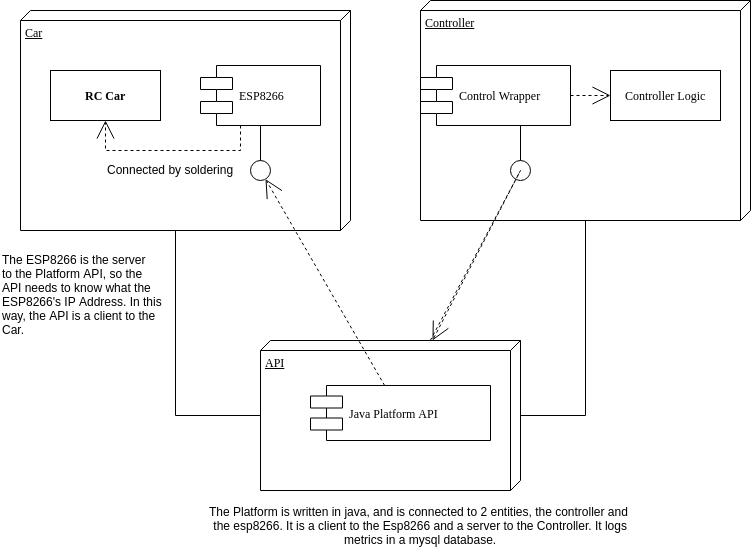

The diagram above was exported from draw.io. Its source (the exported page's mxGraphModel, read from the mxfile embedded in the PNG):
<mxGraphModel dx="1352" dy="776" grid="1" gridSize="10" guides="1" tooltips="1" connect="1" arrows="1" fold="1" page="1" pageScale="1" pageWidth="1100" pageHeight="850" background="#ffffff" math="0" shadow="0">
  <root>
    <mxCell id="0" />
    <mxCell id="1" parent="0" />
    <mxCell id="39150e848f15840c-1" value="Car" style="verticalAlign=top;align=left;spacingTop=8;spacingLeft=2;spacingRight=12;shape=cube;size=10;direction=south;fontStyle=4;html=1;rounded=0;shadow=0;comic=0;labelBackgroundColor=none;strokeColor=#000000;strokeWidth=1;fillColor=#ffffff;fontFamily=Verdana;fontSize=12;fontColor=#000000;" parent="1" vertex="1">
      <mxGeometry x="130" y="80" width="330" height="220" as="geometry" />
    </mxCell>
    <mxCell id="39150e848f15840c-2" value="Controller" style="verticalAlign=top;align=left;spacingTop=8;spacingLeft=2;spacingRight=12;shape=cube;size=10;direction=south;fontStyle=4;html=1;rounded=0;shadow=0;comic=0;labelBackgroundColor=none;strokeColor=#000000;strokeWidth=1;fillColor=#ffffff;fontFamily=Verdana;fontSize=12;fontColor=#000000;" parent="1" vertex="1">
      <mxGeometry x="530" y="70" width="330" height="220" as="geometry" />
    </mxCell>
    <mxCell id="39150e848f15840c-3" value="API" style="verticalAlign=top;align=left;spacingTop=8;spacingLeft=2;spacingRight=12;shape=cube;size=10;direction=south;fontStyle=4;html=1;rounded=0;shadow=0;comic=0;labelBackgroundColor=none;strokeColor=#000000;strokeWidth=1;fillColor=#ffffff;fontFamily=Verdana;fontSize=12;fontColor=#000000;" parent="1" vertex="1">
      <mxGeometry x="370" y="410" width="260" height="150" as="geometry" />
    </mxCell>
    <mxCell id="39150e848f15840c-4" value="&lt;b&gt;RC Car&lt;/b&gt;" style="html=1;rounded=0;shadow=0;comic=0;labelBackgroundColor=none;strokeColor=#000000;strokeWidth=1;fillColor=#ffffff;fontFamily=Verdana;fontSize=12;fontColor=#000000;align=center;" parent="1" vertex="1">
      <mxGeometry x="160" y="140" width="110" height="50" as="geometry" />
    </mxCell>
    <mxCell id="39150e848f15840c-5" value="ESP8266" style="shape=component;align=left;spacingLeft=36;rounded=0;shadow=0;comic=0;labelBackgroundColor=none;strokeColor=#000000;strokeWidth=1;fillColor=#ffffff;fontFamily=Verdana;fontSize=12;fontColor=#000000;html=1;" parent="1" vertex="1">
      <mxGeometry x="310" y="135" width="120" height="60" as="geometry" />
    </mxCell>
    <mxCell id="39150e848f15840c-6" value="" style="ellipse;whiteSpace=wrap;html=1;rounded=0;shadow=0;comic=0;labelBackgroundColor=none;strokeColor=#000000;strokeWidth=1;fillColor=#ffffff;fontFamily=Verdana;fontSize=12;fontColor=#000000;align=center;" parent="1" vertex="1">
      <mxGeometry x="360" y="230" width="20" height="20" as="geometry" />
    </mxCell>
    <mxCell id="39150e848f15840c-7" value="Control Wrapper" style="shape=component;align=left;spacingLeft=36;rounded=0;shadow=0;comic=0;labelBackgroundColor=none;strokeColor=#000000;strokeWidth=1;fillColor=#ffffff;fontFamily=Verdana;fontSize=12;fontColor=#000000;html=1;" parent="1" vertex="1">
      <mxGeometry x="530" y="135" width="150" height="60" as="geometry" />
    </mxCell>
    <mxCell id="39150e848f15840c-8" value="Controller Logic" style="html=1;rounded=0;shadow=0;comic=0;labelBackgroundColor=none;strokeColor=#000000;strokeWidth=1;fillColor=#ffffff;fontFamily=Verdana;fontSize=12;fontColor=#000000;align=center;" parent="1" vertex="1">
      <mxGeometry x="720" y="140" width="110" height="50" as="geometry" />
    </mxCell>
    <mxCell id="39150e848f15840c-9" value="" style="ellipse;whiteSpace=wrap;html=1;rounded=0;shadow=0;comic=0;labelBackgroundColor=none;strokeColor=#000000;strokeWidth=1;fillColor=#ffffff;fontFamily=Verdana;fontSize=12;fontColor=#000000;align=center;" parent="1" vertex="1">
      <mxGeometry x="620" y="230" width="20" height="20" as="geometry" />
    </mxCell>
    <mxCell id="39150e848f15840c-10" value="Java Platform API" style="shape=component;align=left;spacingLeft=36;rounded=0;shadow=0;comic=0;labelBackgroundColor=none;strokeColor=#000000;strokeWidth=1;fillColor=#ffffff;fontFamily=Verdana;fontSize=12;fontColor=#000000;html=1;" parent="1" vertex="1">
      <mxGeometry x="420" y="455" width="180" height="55" as="geometry" />
    </mxCell>
    <mxCell id="39150e848f15840c-11" style="edgeStyle=none;rounded=0;html=1;dashed=1;labelBackgroundColor=none;startArrow=none;startFill=0;startSize=8;endArrow=open;endFill=0;endSize=16;fontFamily=Verdana;fontSize=12;" parent="1" source="39150e848f15840c-10" target="39150e848f15840c-6" edge="1">
      <mxGeometry relative="1" as="geometry" />
    </mxCell>
    <mxCell id="39150e848f15840c-12" style="edgeStyle=none;rounded=0;html=1;dashed=1;labelBackgroundColor=none;startArrow=none;startFill=0;startSize=8;endArrow=open;endFill=0;endSize=16;fontFamily=Verdana;fontSize=12;" parent="1" source="39150e848f15840c-3" edge="1">
      <mxGeometry relative="1" as="geometry">
        <mxPoint x="542" y="410" as="targetPoint" />
        <Array as="points">
          <mxPoint x="630" y="240" />
        </Array>
      </mxGeometry>
    </mxCell>
    <mxCell id="39150e848f15840c-13" style="edgeStyle=elbowEdgeStyle;rounded=0;html=1;labelBackgroundColor=none;startArrow=none;startFill=0;startSize=8;endArrow=none;endFill=0;endSize=16;fontFamily=Verdana;fontSize=12;" parent="1" source="39150e848f15840c-9" target="39150e848f15840c-7" edge="1">
      <mxGeometry relative="1" as="geometry" />
    </mxCell>
    <mxCell id="39150e848f15840c-14" style="edgeStyle=elbowEdgeStyle;rounded=0;html=1;labelBackgroundColor=none;startArrow=none;startFill=0;startSize=8;endArrow=none;endFill=0;endSize=16;fontFamily=Verdana;fontSize=12;" parent="1" source="39150e848f15840c-6" target="39150e848f15840c-5" edge="1">
      <mxGeometry relative="1" as="geometry" />
    </mxCell>
    <mxCell id="39150e848f15840c-15" style="edgeStyle=orthogonalEdgeStyle;rounded=0;html=1;labelBackgroundColor=none;startArrow=none;startFill=0;startSize=8;endArrow=open;endFill=0;endSize=16;fontFamily=Verdana;fontSize=12;dashed=1;" parent="1" source="39150e848f15840c-5" target="39150e848f15840c-4" edge="1">
      <mxGeometry relative="1" as="geometry">
        <Array as="points">
          <mxPoint x="350" y="220" />
          <mxPoint x="215" y="220" />
        </Array>
      </mxGeometry>
    </mxCell>
    <mxCell id="39150e848f15840c-16" style="edgeStyle=orthogonalEdgeStyle;rounded=0;html=1;dashed=1;labelBackgroundColor=none;startArrow=none;startFill=0;startSize=8;endArrow=open;endFill=0;endSize=16;fontFamily=Verdana;fontSize=12;" parent="1" source="39150e848f15840c-7" target="39150e848f15840c-8" edge="1">
      <mxGeometry relative="1" as="geometry" />
    </mxCell>
    <mxCell id="39150e848f15840c-17" style="edgeStyle=orthogonalEdgeStyle;rounded=0;html=1;labelBackgroundColor=none;startArrow=none;startFill=0;startSize=8;endArrow=none;endFill=0;endSize=16;fontFamily=Verdana;fontSize=12;" parent="1" source="39150e848f15840c-3" target="39150e848f15840c-2" edge="1">
      <mxGeometry relative="1" as="geometry">
        <Array as="points">
          <mxPoint x="695" y="485" />
        </Array>
      </mxGeometry>
    </mxCell>
    <mxCell id="39150e848f15840c-18" style="edgeStyle=orthogonalEdgeStyle;rounded=0;html=1;labelBackgroundColor=none;startArrow=none;startFill=0;startSize=8;endArrow=none;endFill=0;endSize=16;fontFamily=Verdana;fontSize=12;" parent="1" source="39150e848f15840c-3" target="39150e848f15840c-1" edge="1">
      <mxGeometry relative="1" as="geometry">
        <Array as="points">
          <mxPoint x="285" y="485" />
        </Array>
      </mxGeometry>
    </mxCell>
    <mxCell id="XEExRuGyL7tIOmxzmzJT-7" value="Connected by soldering" style="text;html=1;resizable=0;points=[];autosize=1;align=left;verticalAlign=top;spacingTop=-4;" vertex="1" parent="1">
      <mxGeometry x="215" y="230" width="140" height="20" as="geometry" />
    </mxCell>
    <mxCell id="XEExRuGyL7tIOmxzmzJT-12" value="The ESP8266 is the server&lt;br&gt;to the Platform API, so the&amp;nbsp;&lt;br&gt;API needs to know what the&amp;nbsp;&lt;br&gt;ESP8266's IP Address. In this&lt;br&gt;way, the API is a client to the&amp;nbsp;&lt;br&gt;Car." style="text;html=1;resizable=0;points=[];autosize=1;align=left;verticalAlign=top;spacingTop=-4;direction=south;rotation=0;" vertex="1" parent="1">
      <mxGeometry x="110" y="320" width="180" height="90" as="geometry" />
    </mxCell>
    <mxCell id="XEExRuGyL7tIOmxzmzJT-15" value="The Platform is written in java, and is connected to 2 entities, the controller and&amp;nbsp;&lt;br&gt;the esp8266. It is a client to the Esp8266 and a server to the Controller. It logs&lt;br&gt;metrics in a mysql database." style="text;html=1;resizable=0;autosize=1;align=center;verticalAlign=middle;points=[];fillColor=none;strokeColor=none;rounded=0;" vertex="1" parent="1">
      <mxGeometry x="310" y="570" width="440" height="50" as="geometry" />
    </mxCell>
  </root>
</mxGraphModel>